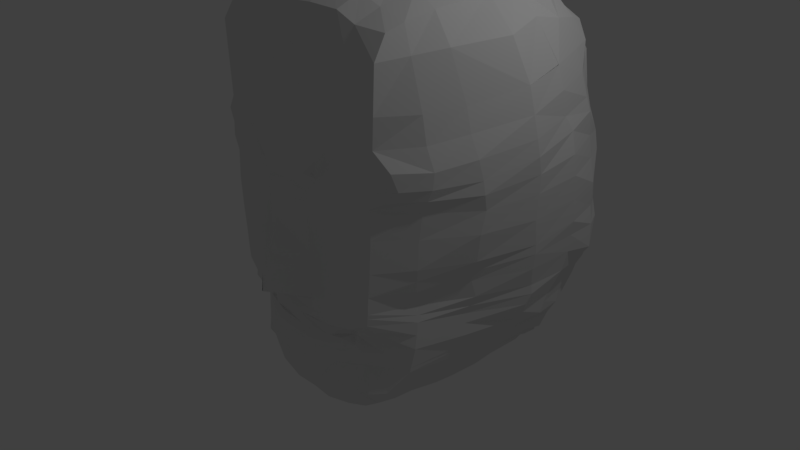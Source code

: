 # Source: model.blend  (saved by Blender 2.79.0; exported with 4.5.12 LTS)
import bpy
from mathutils import Matrix  # noqa: F401  (used for matrix-valued properties, if any)

bpy.ops.wm.read_factory_settings(use_empty=True)
scene = bpy.context.scene
scene.name = 'Scene'

# ---- collections
col_collection_1 = bpy.data.collections.new('Collection 1'); scene.collection.children.link(col_collection_1)

# ---- materials (node trees are filled in below, after node groups)
mat_material = bpy.data.materials.new('Material')
mat_material.alpha_threshold = 0.0
mat_material.use_transparent_shadow = False
mat_material.roughness = 0.5
mat_material.line_color = (0.0, 0.0, 0.0, 1.0)

# ---- material node trees

# ---- world
world_world = bpy.data.worlds.new('World'); scene.world = world_world
world_world.color = (0.05088, 0.05088, 0.05088)
world_world.use_sun_shadow = False
world_world.sun_shadow_jitter_overblur = 0.0
world_world.cycles.sampling_method = 'MANUAL'

# ---- cameras
cam_camera = bpy.data.cameras.new('Camera')
cam_camera.clip_end = 100.0
cam_camera.lens = 35.0
cam_camera.sensor_width = 32.0
cam_camera.sensor_height = 18.0
cam_camera.ortho_scale = 7.314
cam_camera.dof.focus_distance = 0.0
cam_camera.dof.aperture_fstop = 128.0

# ---- lights
light_lamp = bpy.data.lights.new('Lamp', 'POINT')
light_lamp.transmission_factor = 0.0
light_lamp.cutoff_distance = 30.0
light_lamp.energy = 100.0
light_lamp.shadow_buffer_clip_start = 1.001
light_lamp.shadow_soft_size = 0.1
light_lamp.shadow_maximum_resolution = 0.006
light_lamp.use_absolute_resolution = True

# ---- meshes
me_cube = bpy.data.meshes.new('Cube')
me_cube.from_pydata([(0.0, 0.5236, 3.99), (1.241, 1.145, 3.76), (1.79, 1.594, 2.745), (1.992, 1.724, 1.722), (2.147, 1.719, 0.3096), (1.937, 1.428, -0.4458), (1.611, 1.121, -0.9187), (1.184, 0.8102, -1.487), (0.6535, 0.7352, -1.828), (0.0, 0.7326, -1.938), (0.0, -1.143, -0.3722), (0.5575, -1.093, -0.359), (0.7923, -0.9555, -0.2973), (0.7777, -0.943, -0.4251), (0.685, -1.056, -0.4736), (0.3414, -1.143, -0.5), (0.0, -1.143, -0.522), (0.6228, -1.143, 1.731), (0.7673, -1.143, 1.865), (1.156, -1.043, 1.932), (1.39, -0.9555, 1.649), (1.119, -1.056, 1.505), (0.7445, -1.143, 1.53), (0.0, 1.08, 4.005), (0.5317, -1.221, 1.781), (0.0, -1.125, 3.041), (0.0, -1.555, 0.6197), (0.0, -1.07, 3.406), (0.0, -1.286, 1.27), (0.0, -1.201, 2.364), (0.006037, -1.654, 0.1207), (0.0, -1.135, -1.23), (0.0, -1.139, -0.876), (0.0, -0.9648, -1.584), (0.7445, -1.143, 1.53), (0.6599, -1.175, 1.908), (1.254, -1.024, 2.053), (1.499, -0.8915, 1.625), (1.198, -1.043, 1.376), (0.6323, -1.175, 1.445), (0.0, -1.632, 0.3461), (0.0, -1.388, 0.996), (0.0, -1.186, -0.165), (0.0, -1.227, 1.569), (0.4459, -1.175, 1.597), (0.3383, -1.243, 1.591), (0.3524, -1.208, 0.9589), (0.3644, -1.208, 0.5967), (0.3644, -1.208, 0.2767), (0.3644, -1.208, 0.1289), (0.3483, -1.208, -0.1561), (0.6746, -1.175, 1.016), (0.6746, -1.175, 0.5879), (0.6746, -1.175, 0.2498), (0.6685, -1.175, 0.117), (0.6564, -1.175, -0.1547), (1.223, -1.043, 1.014), (1.198, -1.043, 0.5913), (1.168, -1.043, 0.2773), (1.156, -1.043, 0.05395), (1.138, -1.043, -0.103), (0.9154, -1.109, 1.411), (0.9486, -1.109, 1.015), (0.9365, -1.109, 0.5896), (0.9214, -1.109, 0.2635), (0.9123, -1.109, 0.08545), (0.8973, -1.109, -0.1289), (1.392, -0.9672, 1.5), (0.3445, -1.196, 2.375), (0.3532, -1.196, 2.931), (0.3445, -1.039, 3.421), (0.686, -1.175, 2.389), (0.6947, -1.175, 2.893), (0.7034, -0.9839, 3.394), (0.9568, -1.1, 1.991), (0.9655, -1.1, 2.382), (0.9916, -1.1, 2.912), (0.9394, -0.9555, 3.279), (1.271, -1.024, 2.418), (1.297, -1.024, 2.974), (1.282, -0.8611, 3.24), (1.705, 1.323, 3.113), (1.943, 1.659, 2.191), (2.105, 1.722, 1.155), (2.024, 1.574, 0.09471), (1.821, 1.275, -0.8019), (1.421, 0.9049, -1.203), (0.9187, 0.7397, -1.657), (0.3267, 0.7498, -1.883), (1.983, 1.692, 2.022), (2.102, 1.721, 0.8571), (1.473, 1.248, 3.528), (1.873, 1.626, 2.47), (2.037, 1.723, 1.454), (0.3574, 1.05, 3.996), (0.0, -0.2282, 3.808), (0.3505, -0.2282, 3.732), (0.7636, -0.2282, 3.67), (0.8366, 1.098, 3.878), (1.052, -0.2282, 3.557), (1.348, -0.2478, 3.39), (1.316, -0.6359, 3.315), (1.41, 0.4702, 3.459), (0.9955, -0.6639, 3.418), (1.146, 0.4124, 3.659), (0.7335, -0.7018, 3.532), (0.8001, 0.3391, 3.774), (0.3475, -0.7119, 3.595), (0.354, 0.2659, 3.864), (0.0, 0.5078, 3.99), (0.0, -0.5686, 3.671), (1.411, 0.4836, 3.46), (1.401, -0.6275, 2.995), (1.56, -0.2311, 3.037), (1.767, 0.4824, 3.079), (1.532, -0.5858, 2.407), (1.724, -0.1372, 2.439), (1.958, 0.5826, 2.563), (1.595, -0.5858, 2.084), (1.794, -0.1372, 2.157), (2.035, 0.5931, 2.251), (0.3557, 0.513, 3.93), (0.8184, 0.6228, 3.826), (1.193, 0.7327, 3.709), (1.442, 0.8359, 3.494), (1.699, 0.9373, 3.187), (1.923, 1.088, 2.677), (1.927, 1.096, 2.679), (0.0, 0.2567, 3.976), (2.008, 1.11, 2.406), (1.705, -0.5733, 1.821), (1.899, -0.1122, 1.894), (2.091, 0.6056, 1.988), (2.04, 1.147, 2.103), (1.455, -0.9577, 1.839), (1.7, -0.591, 1.625), (1.934, -0.06523, 1.65), (2.123, 0.6233, 1.787), (2.091, 1.237, 1.925), (1.651, -0.6166, 1.488), (1.955, -0.0533, 1.488), (2.128, 0.6603, 1.575), (2.153, 1.224, 1.663), (1.583, -0.6172, 1.326), (1.939, -0.004337, 1.288), (2.125, 0.6597, 1.339), (2.176, 1.248, 1.402), (1.546, -0.6297, 1.001), (1.915, -0.04995, 1.001), (2.115, 0.6472, 1.014), (2.174, 1.273, 1.089), (1.524, -0.6297, 0.6163), (1.862, -0.03597, 0.6413), (2.107, 0.6982, 0.6813), (2.175, 1.298, 0.8041), (1.469, -0.5922, 0.3024), (1.769, -0.003803, 0.3444), (2.073, 0.7098, 0.3492), (2.132, 1.298, 0.3883), (1.426, -0.5082, 0.08545), (1.776, 0.06767, 0.1105), (2.033, 0.7628, 0.09787), (2.089, 1.269, 0.123), (1.464, -0.5546, -0.1155), (1.676, 0.02123, -0.1406), (1.998, 0.7313, -0.1705), (2.002, 1.135, -0.1906), (1.954, 1.501, -0.1373), (1.977, 1.06, -0.441), (1.864, 0.7098, -0.4285), (1.676, -0.003803, -0.441), (1.464, -0.5922, -0.4661), (1.551, 0.008716, -0.8067), (1.801, 1.023, -0.7521), (1.726, 0.6972, -0.7501), (1.401, -0.6172, -0.8166), (1.751, 0.8975, -0.8648), (1.639, 0.6472, -0.9042), (1.489, 0.008716, -0.9543), (1.301, -0.6047, -1.105), (1.396, 0.4902, -1.215), (1.311, -0.1243, -1.22), (1.133, -0.6074, -1.34), (1.408, 0.6863, -1.22), (0.313, -0.9901, -1.571), (0.6635, -0.9547, -1.496), (0.8638, -0.8532, -1.479), (0.9049, -0.08103, -1.611), (0.9169, -0.4335, -1.527), (0.6585, -0.572, -1.662), (0.3199, -0.6379, -1.727), (0.0, -0.7136, -1.761), (1.167, 0.3442, -1.469), (0.3247, 0.1361, -1.836), (0.655, 0.1324, -1.778), (0.0, -0.3229, -1.849), (0.6565, -0.1383, -1.729), (0.3226, -0.2939, -1.789), (0.0, 0.08407, -1.894), (0.9982, -0.7699, -1.406), (1.062, -0.2385, -1.44), (1.15, 0.09472, -1.451), (0.9118, 0.238, -1.634), (0.0, -1.214, 1.882), (0.3279, -1.195, 1.913), (0.3001, -1.103, -1.22), (0.6114, -1.064, -1.182), (0.8212, -0.9656, -1.182), (1.0, -0.9246, -1.197), (1.179, -0.7824, -1.16), (1.132, -0.7548, -0.8117), (0.919, -0.8571, -0.8312), (0.7629, -0.9275, -0.8604), (0.5452, -1.032, -0.8798), (0.3033, -1.145, -0.9138), (0.5132, -1.099, -0.4868), (1.109, -0.781, -0.4201), (0.2258, -1.118, -0.3656), (0.3331, -1.219, 1.752), (0.0, -1.221, 1.725), (0.3222, -1.144, -0.7084), (1.858, 1.042, -0.5258), (0.7256, -0.9889, -0.675), (0.9108, -0.896, -0.6472), (1.606, 0.003223, -0.6167), (0.531, -1.062, -0.7057), (1.425, -0.6074, -0.6791), (1.12, -0.7681, -0.6134), (1.89, 1.33, -0.5762), (1.79, 0.703, -0.5764), (0.0, -1.141, -0.7075), (1.676, 0.01029, -0.2719), (1.939, 1.455, -0.2851), (1.961, 0.738, -0.2991), (1.123, -0.9072, -0.2673), (1.991, 1.104, -0.2956), (1.464, -0.5726, -0.283), (1.204, -0.4152, -1.292), (0.3162, -0.8253, -1.644), (0.895, -0.6071, -1.507), (0.0, -0.8268, -1.681), (1.033, -0.4799, -1.424), (0.6603, -0.7128, -1.601), (0.0, -1.233, 1.431), (0.4984, -1.175, 1.554), (0.8963, -1.108, 1.52), (1.269, -1.0, 1.584), (1.272, -0.9997, 1.792), (0.9519, -1.096, 1.897), (1.721, 0.04205, -0.02805), (0.003534, -1.213, 0.002264), (1.448, -0.5352, -0.03147), (1.976, 1.536, -0.02583), (2.047, 1.204, -0.02958), (0.6625, -1.175, -0.01955), (0.3578, -1.208, 0.01185), (0.9045, -1.109, -0.02566), (2.041, 0.7762, -0.026), (1.149, -1.043, -0.005018), (1.807, -0.01966, 0.4935), (1.496, -0.6104, 0.455), (0.3644, -1.208, 0.4552), (2.149, 1.298, 0.6155), (0.0, -1.618, 0.4583), (1.181, -1.043, 0.4131), (0.9305, -1.109, 0.4609), (2.102, 0.7098, 0.5541), (2.139, 1.72, 0.6203), (0.6746, -1.175, 0.4616), (0.3511, -1.207, 1.359), (0.3452, -1.224, 1.466), (0.3065, -1.222, -0.2532), (0.706, -1.06, -0.5779), (0.0, -1.209, -0.2728), (0.883, -0.9729, -0.3745), (0.5215, -1.131, -0.589), (0.8734, -1.142, -0.2186), (0.9255, -1.0, -0.2839), (0.0, -1.192, -0.6155), (0.3323, -1.191, -0.5991), (0.6079, -1.199, -0.2549), (0.8381, -0.9751, -0.5366), (0.9625, -1.076, -0.2113), (0.9064, -0.8589, -0.4729), (1.698, 1.879, 2.77), (0.3244, 1.449, 3.767), (0.7467, 1.533, 3.631), (1.062, 1.54, 3.482), (1.388, 1.52, 3.407), (1.617, 1.702, 3.047), (1.703, 1.888, 2.493), (1.748, 1.928, 2.217), (1.777, 1.99, 1.959), (1.867, 2.018, 1.689), (1.911, 2.018, 1.462), (1.913, 2.01, 1.109), (1.944, 1.999, 0.8111), (2.009, 1.984, 0.6046), (1.963, 1.986, 0.298), (1.912, 1.948, 0.01912), (1.83, 1.935, -0.1392), (1.844, 1.856, -0.2192), (1.812, 1.816, -0.3481), (1.697, 1.663, -0.5834), (1.746, 1.697, -0.4575), (1.631, 1.605, -0.8885), (1.451, 1.48, -1.042), (1.222, 1.299, -1.178), (1.034, 1.246, -1.434), (0.7967, 1.156, -1.599), (0.6441, 1.12, -1.737), (0.2623, 1.055, -1.837), (0.0, 2.952, 0.8963), (0.0, 2.651, 2.389), (0.0, 2.755, -0.3911), (0.0, 1.951, 3.589), (0.0, 1.549, 3.797), (-0.009271, 2.494, 2.831), (0.3771, 1.968, 3.429), (0.7032, 1.882, 3.331), (0.9971, 1.824, 3.289), (1.19, 1.835, 3.221), (1.566, 1.908, 2.987), (1.602, 1.985, 2.709), (0.3751, 2.249, 3.112), (0.6715, 2.152, 2.972), (0.9869, 2.073, 2.91), (1.171, 2.073, 2.842), (1.454, 2.049, 2.78), (1.614, 2.034, 2.623), (0.4186, 2.49, 2.713), (0.6731, 2.351, 2.609), (0.9615, 2.294, 2.53), (1.098, 2.237, 2.493), (1.381, 2.166, 2.328), (1.557, 2.071, 2.289), (0.6418, 2.491, 2.24), (0.9039, 2.479, 2.161), (1.077, 2.373, 2.124), (1.365, 2.261, 2.041), (1.538, 2.128, 1.971), (0.4252, 2.676, 2.361), (0.007561, 2.253, 3.173), (0.4161, 2.747, 2.009), (0.6014, 2.591, 1.919), (0.8529, 2.537, 1.885), (1.069, 2.452, 1.811), (1.362, 2.334, 1.746), (1.526, 2.177, 1.671), (0.0, 2.814, 1.776), (0.0, 2.741, 2.094), (0.0, 2.903, 1.405), (0.4102, 2.819, 1.671), (0.6037, 2.695, 1.648), (0.8727, 2.583, 1.607), (1.016, 2.464, 1.542), (1.37, 2.431, 1.497), (1.578, 2.214, 1.446), (1.576, 2.242, 1.132), (1.351, 2.467, 1.154), (0.9556, 2.493, 1.165), (0.8194, 2.629, 1.202), (0.5556, 2.738, 1.273), (0.3579, 2.8, 1.355), (1.588, 2.258, 0.7976), (1.6, 2.282, 0.593), (1.597, 2.301, 0.3043), (1.594, 2.354, 0.03243), (1.396, 2.564, 0.8487), (0.9792, 2.617, 0.8695), (0.996, 2.529, 0.5754), (1.402, 2.561, 0.5516), (1.009, 2.522, 0.2448), (1.409, 2.557, 0.2384), (1.38, 2.506, 0.03129), (0.9842, 2.478, 0.04178), (1.58, 2.284, -0.136), (1.398, 2.412, -0.205), (1.004, 2.374, -0.1749), (1.613, 2.242, -0.3238), (1.613, 2.242, -0.3238), (1.404, 2.336, -0.3894), (1.404, 2.336, -0.3894), (1.014, 2.315, -0.4323), (0.8065, 2.678, 0.8935), (0.5303, 2.803, 0.8812), (0.3133, 2.883, 0.8655), (0.0, 2.896, 0.26), (0.0, 2.924, 0.5708), (0.0, 2.868, -0.08072), (0.3031, 2.868, 0.5438), (0.5566, 2.774, 0.5572), (0.8102, 2.653, 0.5644), (0.8031, 2.657, 0.2286), (0.5946, 2.771, 0.2395), (0.2887, 2.874, 0.254), (0.8024, 2.624, -0.002388), (0.5938, 2.737, -0.03751), (0.2719, 2.839, -0.06076), (0.8063, 2.51, -0.239), (0.613, 2.584, -0.2862), (0.262, 2.75, -0.3395), (0.7825, 2.342, -0.3876), (0.6186, 2.421, -0.4549), (0.2823, 2.43, -0.6314), (0.0, 1.911, -1.242), (0.0, 2.313, -0.8236), (0.0, 1.184, -1.773), (0.0, 2.576, -0.6379), (0.0, 2.108, -1.078), (0.2783, 2.267, -0.8754), (0.6293, 2.278, -0.7705), (0.7931, 2.224, -0.6471), (0.9946, 2.289, -0.7243), (1.339, 2.206, -0.733), (0.2712, 2.129, -1.022), (0.6385, 2.188, -0.9406), (0.8169, 2.098, -0.8699), (0.9999, 2.192, -0.8513), (1.332, 2.126, -0.9031), (0.0, 0.996, -1.868), (0.2716, 1.977, -1.294), (0.6692, 2.008, -1.135), (0.8288, 1.925, -1.085), (0.9947, 2.005, -1.086), (0.2753, 1.745, -1.465), (0.6579, 1.794, -1.286), (0.8493, 1.759, -1.27), (1.026, 1.831, -1.287), (0.0, 1.679, -1.418), (0.0, 1.469, -1.595), (0.6641, 1.568, -1.449), (0.8488, 1.587, -1.396), (1.036, 1.666, -1.384), (0.2463, 1.493, -1.609), (0.2531, 1.265, -1.726), (0.6438, 1.336, -1.537), (0.9084, 1.444, -1.466), (1.123, 1.54, -1.436), (1.376, 2.106, -1.033), (1.359, 1.956, -1.184), (1.368, 1.711, -1.291), (1.382, 1.548, -1.259), (1.527, 2.089, -0.6631), (1.494, 1.987, -0.7217), (1.461, 1.85, -0.8169), (1.424, 1.769, -0.9593), (1.443, 1.748, -1.051), (1.491, 1.618, -1.165), (1.654, 1.625, -0.7851), (1.589, 0.004938, -0.676), (1.766, 0.7008, -0.6435), (1.838, 1.032, -0.6465), (1.862, 1.307, -0.6691), (0.5366, -1.05, -0.7743), (1.413, -0.6122, -0.7465), (1.126, -0.7616, -0.7106), (0.0, -1.14, -0.7872), (0.9145, -0.8784, -0.7305), (0.3114, -1.144, -0.8258), (0.7414, -0.9629, -0.7535)], [(17, 22), (63, 151), (65, 159), (3, 293), (376, 379), (379, 380), (380, 381), (381, 382)], [(34, 39, 61, 245, 22), (47, 46, 41, 26), (48, 261, 263, 40), (30, 49, 48, 40), (50, 255, 250, 42), (47, 52, 51, 46), (48, 53, 268, 261), (49, 54, 53, 48), (50, 55, 254, 255), (38, 61, 62, 56), (52, 63, 62, 51), (53, 64, 265, 268), (54, 65, 64, 53), (55, 66, 256, 254), (64, 58, 264, 265), (65, 59, 58, 64), (62, 61, 39, 51), (66, 60, 258, 256), (63, 57, 56, 62), (25, 29, 68, 69), (27, 25, 69, 70), (70, 69, 72, 73), (69, 68, 71, 72), (73, 72, 76, 77), (72, 71, 75, 76), (71, 35, 74, 75), (77, 76, 79, 80), (76, 75, 78, 79), (36, 78, 75, 74), (70, 107, 110, 27), (73, 105, 107, 70), (95, 96, 108, 128), (97, 106, 108, 96), (77, 103, 105, 73), (1, 98, 122, 123), (80, 101, 103, 77), (91, 1, 123, 124), (106, 122, 121, 108), (104, 99, 100, 102, 111), (106, 97, 99, 104), (101, 100, 99, 103), (103, 99, 97, 105), (105, 97, 96, 107), (79, 112, 101, 80), (100, 101, 112, 113), (113, 114, 111, 100), (81, 91, 124, 125), (114, 117, 126, 127, 125), (117, 114, 113, 116), (113, 112, 115, 116), (78, 115, 112, 79), (36, 118, 115, 78), (124, 111, 114, 125), (123, 104, 111, 124), (127, 2, 81, 125), (122, 98, 94, 121), (122, 106, 104, 123), (108, 121, 109, 128), (116, 115, 118, 119), (117, 116, 119, 120), (120, 129, 127, 117), (92, 2, 127, 129), (130, 118, 36, 134), (119, 118, 130, 131), (120, 119, 131, 132), (133, 129, 120, 132), (82, 92, 129, 133), (37, 135, 130, 134), (131, 130, 135, 136), (132, 131, 136, 137), (133, 132, 137, 138), (89, 82, 133, 138), (67, 139, 135, 37), (136, 135, 139, 140), (137, 136, 140, 141), (138, 137, 141, 142), (3, 89, 138, 142), (38, 143, 139, 67), (140, 139, 143, 144), (141, 140, 144, 145), (142, 141, 145, 146), (93, 3, 142, 146), (56, 147, 143, 38), (144, 143, 147, 148), (145, 144, 148, 149), (146, 145, 149, 150), (83, 93, 146, 150), (57, 151, 147, 56), (148, 147, 151, 152), (149, 148, 152, 153), (150, 149, 153, 154), (90, 83, 150, 154), (58, 155, 260, 264), (152, 151, 260, 259), (153, 152, 259, 266), (154, 153, 266, 262), (4, 267, 262, 158), (58, 59, 159, 155), (156, 155, 159, 160), (157, 156, 160, 161), (158, 157, 161, 162), (84, 4, 158, 162), (59, 258, 251, 159), (160, 159, 251, 249), (161, 160, 249, 257), (162, 161, 257, 253), (84, 162, 253, 252), (171, 170, 231, 236), (107, 96, 95, 110), (169, 233, 231, 170), (168, 235, 233, 169), (5, 232, 235, 168), (171, 226, 224, 170), (174, 451, 450, 172), (174, 173, 452, 451), (85, 453, 452, 173), (175, 179, 178, 172), (177, 174, 172, 178), (177, 176, 173, 174), (6, 85, 173, 176), (179, 209, 182, 237), (178, 181, 180, 177), (86, 6, 176, 183), (9, 88, 193, 198), (8, 194, 193, 88), (87, 202, 194, 8), (182, 199, 241, 237), (181, 200, 201, 180), (190, 189, 242, 238), (185, 242, 239, 186), (191, 190, 238, 240), (7, 192, 202, 87), (197, 196, 189, 190), (196, 187, 188, 189), (195, 197, 190, 191), (201, 192, 183, 180), (200, 241, 239, 188), (201, 200, 188, 187), (177, 180, 183, 176), (183, 192, 7, 86), (194, 202, 187, 196), (198, 193, 197, 195), (193, 194, 196, 197), (202, 192, 201, 187), (121, 94, 23, 0, 109), (35, 71, 68, 204), (39, 34, 17, 244), (43, 45, 218, 219), (45, 44, 24, 218), (182, 209, 208, 199), (199, 208, 207, 186), (186, 207, 206, 185), (185, 206, 205, 184), (31, 33, 184, 205), (32, 31, 205, 214), (205, 206, 213, 214), (206, 207, 212, 213), (207, 208, 211, 212), (208, 209, 210, 211), (175, 210, 209, 179), (16, 278, 279, 15), (15, 279, 275, 215), (213, 212, 460, 454), (14, 272, 281, 13), (216, 274, 283, 281, 223, 227), (171, 216, 227, 226), (60, 234, 236, 163), (10, 217, 271, 273), (11, 280, 271, 217), (12, 276, 280, 11), (13, 274, 277, 12), (24, 35, 204, 218), (218, 204, 203, 219), (68, 29, 203, 204), (237, 241, 200, 181), (226, 227, 456, 455), (225, 222, 272, 275), (228, 5, 168, 221), (224, 226, 455, 450), (223, 222, 460, 458), (220, 230, 457, 459), (224, 229, 169, 170), (227, 223, 458, 456), (225, 220, 459, 454), (229, 221, 168, 169), (231, 233, 165, 164), (233, 235, 166, 165), (234, 216, 171, 236), (236, 231, 164, 163), (234, 60, 66, 276, 282, 277), (232, 167, 166, 235), (240, 238, 184, 33), (237, 181, 178, 179), (238, 242, 185, 184), (239, 242, 189, 188), (239, 241, 199, 186), (17, 18, 35, 24), (24, 44, 244, 17), (245, 61, 38, 21), (21, 38, 67, 246), (246, 67, 37, 20), (20, 37, 134, 247), (247, 134, 36, 19), (19, 36, 74, 248), (248, 74, 35, 18), (255, 49, 30, 250), (253, 166, 167, 252), (249, 251, 163, 164), (254, 54, 49, 255), (258, 59, 65, 256), (257, 249, 164, 165), (256, 65, 54, 254), (257, 165, 166, 253), (258, 60, 163, 251), (260, 151, 57, 264), (264, 57, 63, 265), (265, 63, 52, 268), (261, 47, 26, 263), (259, 260, 155, 156), (267, 90, 154, 262), (266, 259, 156, 157), (268, 52, 47, 261), (266, 157, 158, 262), (46, 51, 39, 269), (45, 270, 244, 44), (269, 270, 243, 28), (269, 28, 41, 46), (243, 270, 45, 43), (244, 270, 269, 39), (248, 18, 17, 34, 245, 21, 246, 20, 247, 19), (217, 10, 16, 15, 215, 14, 13, 12, 11), (277, 282, 276, 12), (280, 276, 66, 55), (275, 272, 14, 215), (281, 272, 222, 223), (277, 274, 216, 234), (279, 278, 230, 220), (273, 271, 50, 42), (281, 283, 274, 13), (275, 279, 220, 225), (271, 280, 55, 50), (98, 286, 285, 94), (1, 287, 286, 98), (91, 288, 287, 1), (81, 289, 288, 91), (284, 289, 81, 2), (92, 290, 284, 2), (82, 291, 290, 92), (89, 292, 291, 82), (294, 293, 292, 89, 3, 93), (83, 295, 294, 93), (90, 296, 295, 83), (267, 297, 296, 90), (4, 298, 297, 267), (84, 299, 298, 4), (252, 300, 299, 84), (167, 301, 300, 252), (232, 302, 301, 167), (5, 304, 302, 232), (303, 304, 5, 228), (85, 305, 449, 453), (6, 306, 305, 85), (86, 307, 306, 6), (7, 308, 307, 86), (87, 309, 308, 7), (8, 310, 309, 87), (88, 311, 310, 8), (94, 285, 316, 23), (318, 315, 316, 285), (287, 320, 319, 286), (288, 321, 320, 287), (286, 319, 318, 285), (289, 322, 321, 288), (284, 323, 322, 289), (319, 325, 324, 318), (320, 326, 325, 319), (321, 327, 326, 320), (322, 328, 327, 321), (323, 329, 328, 322), (290, 329, 323, 284), (329, 335, 334, 328), (334, 333, 327, 328), (333, 332, 326, 327), (332, 331, 325, 326), (331, 330, 324, 325), (291, 335, 329, 290), (292, 340, 335, 291), (340, 339, 334, 335), (339, 338, 333, 334), (338, 337, 332, 333), (337, 336, 331, 332), (341, 330, 331, 336), (313, 317, 330, 341), (324, 330, 317, 342), (342, 315, 318, 324), (293, 348, 340, 292), (348, 347, 339, 340), (347, 346, 338, 339), (346, 345, 337, 338), (345, 344, 336, 337), (343, 341, 336, 344), (350, 313, 341, 343), (294, 357, 348, 293), (357, 356, 347, 348), (356, 355, 346, 347), (355, 354, 345, 346), (354, 353, 344, 345), (353, 352, 343, 344), (349, 350, 343, 352), (295, 358, 357, 294), (359, 356, 357, 358), (360, 355, 356, 359), (361, 354, 355, 360), (362, 353, 354, 361), (363, 352, 353, 362), (351, 349, 352, 363), (296, 364, 358, 295), (297, 365, 364, 296), (298, 366, 365, 297), (299, 367, 366, 298), (360, 359, 368, 369), (371, 370, 369, 368), (371, 373, 372, 370), (359, 358, 364, 368), (365, 371, 368, 364), (366, 373, 371, 365), (367, 374, 373, 366), (375, 372, 373, 374), (375, 374, 377, 378), (377, 374, 367, 376), (300, 376, 367, 299), (300, 301, 380, 376), (376, 380, 382, 377), (378, 377, 382, 383), (386, 312, 351, 363), (386, 363, 362, 385), (385, 362, 361, 384), (361, 360, 369, 384), (370, 392, 384, 369), (391, 385, 384, 392), (390, 386, 385, 391), (388, 312, 386, 390), (395, 387, 388, 390), (394, 395, 390, 391), (393, 394, 391, 392), (372, 393, 392, 370), (398, 389, 387, 395), (398, 395, 394, 397), (397, 394, 393, 396), (375, 396, 393, 372), (401, 314, 389, 398), (401, 398, 397, 400), (400, 397, 396, 399), (378, 399, 396, 375), (404, 408, 314, 401), (404, 401, 400, 403), (403, 400, 399, 402), (383, 402, 399, 378), (414, 413, 383, 382), (412, 402, 383, 413), (411, 403, 402, 412), (410, 404, 403, 411), (406, 408, 404, 410), (414, 419, 418, 413), (418, 417, 412, 413), (417, 416, 411, 412), (416, 415, 410, 411), (409, 406, 410, 415), (9, 420, 311, 88), (421, 405, 409, 415), (416, 422, 421, 415), (417, 423, 422, 416), (418, 424, 423, 417), (425, 429, 405, 421), (422, 426, 425, 421), (423, 427, 426, 422), (424, 428, 427, 423), (430, 429, 425, 434), (426, 431, 434, 425), (427, 432, 431, 426), (428, 433, 432, 427), (435, 407, 430, 434), (435, 434, 431, 436), (432, 437, 436, 431), (433, 438, 437, 432), (407, 435, 311, 420), (310, 311, 435, 436), (309, 310, 436, 437), (308, 309, 437, 438), (419, 439, 424, 418), (428, 424, 439, 440), (433, 428, 440, 441), (438, 433, 441, 442), (307, 308, 438, 442), (380, 443, 414, 382), (419, 414, 443, 444), (439, 419, 444, 445), (440, 439, 445, 446), (441, 440, 446, 447), (442, 441, 447, 448), (306, 307, 442, 448), (306, 448, 447, 305), (302, 443, 380, 301), (304, 444, 443, 302), (303, 445, 444, 304), (305, 447, 446, 449), (452, 453, 228, 221), (449, 446, 445, 303), (450, 451, 229, 224), (453, 449, 303, 228), (451, 452, 221, 229), (454, 460, 222, 225), (459, 457, 32, 214), (454, 459, 214, 213), (450, 455, 175, 172), (455, 456, 210, 175), (456, 458, 211, 210), (458, 460, 212, 211)])
me_cube.materials.append(mat_material)
me_cube.use_remesh_preserve_volume = False
me_cube.use_remesh_preserve_attributes = False
me_cube.use_mirror_vertex_groups = False
me_cube.update()

# ---- objects
ob_cube = bpy.data.objects.new('Cube', me_cube)
ob_lamp = bpy.data.objects.new('Lamp', light_lamp)
ob_camera = bpy.data.objects.new('Camera', cam_camera)

# ---- transforms, parenting, visibility, modifiers, constraints
ob_cube.location = (0.0, 0.0, 0.0)
ob_cube.lock_rotations_4d = False
ob_cube.empty_display_type = 'ARROWS'
ob_cube.lineart.crease_threshold = 0.0
_m = ob_cube.modifiers.new('Mirror', 'MIRROR')
ob_lamp.location = (4.076, 1.005, 5.904)
ob_lamp.rotation_euler = (0.6503, 0.05522, 1.866)
ob_lamp.lock_rotations_4d = False
ob_lamp.empty_display_type = 'ARROWS'
ob_lamp.color = (0.0, 0.0, 0.0, 0.0)
ob_lamp.lineart.crease_threshold = 0.0
ob_camera.location = (7.481, -6.508, 5.344)
ob_camera.rotation_euler = (1.109, 0.0, 0.8149)
ob_camera.lock_rotations_4d = False
ob_camera.empty_display_type = 'ARROWS'
ob_camera.color = (0.0, 0.0, 0.0, 0.0)
ob_camera.display_type = 'WIRE'
ob_camera.lineart.crease_threshold = 0.0

# ---- collection membership
col_collection_1.objects.link(ob_cube)
col_collection_1.objects.link(ob_lamp)
col_collection_1.objects.link(ob_camera)

# ---- scene / render settings (as saved in the file)
scene.camera = ob_camera
scene.frame_start = 1; scene.frame_end = 250; scene.frame_set(1)
scene.render.engine = 'BLENDER_EEVEE_NEXT'
scene.render.resolution_percentage = 50
scene.render.dither_intensity = 0.0
scene.cycles.use_denoising = False
scene.cycles.samples = 128
scene.cycles.sampling_pattern = 'TABULATED_SOBOL'
scene.cycles.use_adaptive_sampling = False
scene.cycles.use_light_tree = False
scene.cycles.blur_glossy = 0.0
scene.cycles.sample_clamp_indirect = 0.0
scene.view_settings.view_transform = 'Standard'
bpy.context.view_layer.update()

